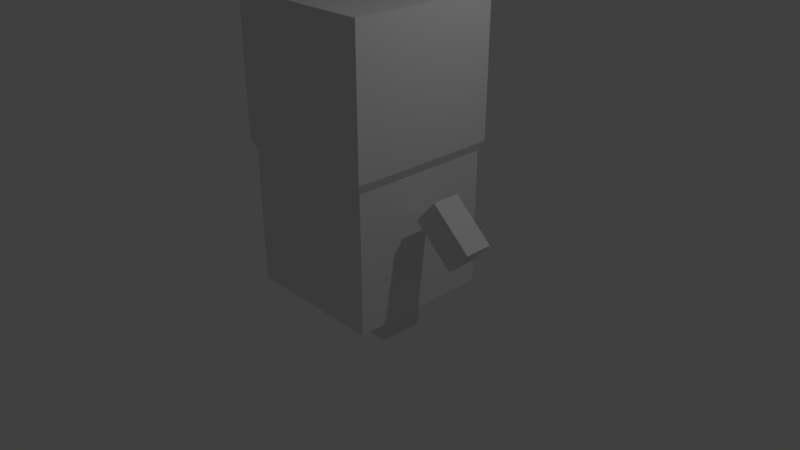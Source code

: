 # Source: tatamin.blend  (saved by Blender 2.78.0; exported with 4.5.12 LTS)
import bpy
from mathutils import Matrix  # noqa: F401  (used for matrix-valued properties, if any)

bpy.ops.wm.read_factory_settings(use_empty=True)
scene = bpy.context.scene
scene.name = 'Scene'

# ---- collections
col_collection_1 = bpy.data.collections.new('Collection 1'); scene.collection.children.link(col_collection_1)

# ---- materials (node trees are filled in below, after node groups)
mat_material = bpy.data.materials.new('Material')
mat_material.alpha_threshold = 0.0
mat_material.use_transparent_shadow = False
mat_material.roughness = 0.5
mat_material.line_color = (0.0, 0.0, 0.0, 1.0)

# ---- material node trees

# ---- world
world_world = bpy.data.worlds.new('World'); scene.world = world_world
world_world.color = (0.05088, 0.05088, 0.05088)
world_world.use_sun_shadow = False
world_world.sun_shadow_jitter_overblur = 0.0
world_world.cycles.sampling_method = 'MANUAL'

# ---- cameras
cam_camera = bpy.data.cameras.new('Camera')
cam_camera.clip_end = 100.0
cam_camera.lens = 35.0
cam_camera.sensor_width = 32.0
cam_camera.sensor_height = 18.0
cam_camera.ortho_scale = 7.314
cam_camera.dof.focus_distance = 0.0
cam_camera.dof.aperture_fstop = 128.0

# ---- lights
light_lamp = bpy.data.lights.new('Lamp', 'POINT')
light_lamp.transmission_factor = 0.0
light_lamp.cutoff_distance = 30.0
light_lamp.energy = 100.0
light_lamp.shadow_buffer_clip_start = 1.001
light_lamp.shadow_soft_size = 0.1
light_lamp.shadow_maximum_resolution = 0.006
light_lamp.use_absolute_resolution = True

# ---- meshes
me_cube = bpy.data.meshes.new('Cube')
me_cube.from_pydata([(1.0, 1.0, -1.0), (1.0, -1.0, -1.0), (-1.0, -1.0, -1.0), (-1.0, 1.0, -1.0), (1.0, 1.0, 0.7961), (1.0, -1.0, 0.7961), (-1.0, -1.0, 0.7961), (-1.0, 1.0, 0.7961), (0.9434, 0.9434, -1.127), (0.9434, -0.9434, -1.127), (-0.9434, 0.9434, -1.127), (-0.9434, -0.9434, -1.127), (0.9434, 0.9434, -2.933), (0.9434, -0.9434, -2.933), (-0.9434, 0.9434, -2.933), (-0.9434, -0.9434, -2.933), (-0.3346, 0.2984, -3.488), (-0.3346, 0.2984, -2.793), (-0.3346, -0.2963, -3.488), (-0.3346, -0.2963, -2.793), (-0.7425, 0.2984, -3.488), (-0.7425, 0.2984, -2.793), (-0.7425, -0.2963, -3.488), (-0.7425, -0.2963, -2.793), (0.6097, 0.3004, -3.464), (0.6097, 0.3004, -2.769), (0.6097, -0.2943, -3.464), (0.6097, -0.2943, -2.769), (0.2018, 0.3004, -3.464), (0.2018, 0.3004, -2.769), (0.2018, -0.2943, -3.464), (0.2018, -0.2943, -2.769), (-1.61, 0.1311, -2.026), (-1.068, 0.1311, -1.591), (-1.61, -0.2362, -2.026), (-1.068, -0.2362, -1.591), (-1.866, 0.1311, -1.708), (-1.324, 0.1311, -1.273), (-1.866, -0.2362, -1.708), (-1.324, -0.2362, -1.273), (1.898, 0.1311, -1.766), (1.377, 0.1311, -1.306), (1.898, -0.2362, -1.766), (1.377, -0.2362, -1.306), (1.629, 0.1311, -2.072), (1.107, 0.1311, -1.612), (1.629, -0.2362, -2.072), (1.107, -0.2362, -1.612)], [], [(2, 3, 10, 11), (4, 7, 6, 5), (0, 4, 5, 1), (1, 5, 6, 2), (2, 6, 7, 3), (4, 0, 3, 7), (9, 11, 15, 13), (1, 2, 11, 9), (3, 0, 8, 10), (0, 1, 9, 8), (12, 13, 15, 14), (8, 9, 13, 12), (11, 10, 14, 15), (10, 8, 12, 14), (16, 17, 19, 18), (18, 19, 23, 22), (22, 23, 21, 20), (20, 21, 17, 16), (18, 22, 20, 16), (23, 19, 17, 21), (24, 25, 27, 26), (26, 27, 31, 30), (30, 31, 29, 28), (28, 29, 25, 24), (26, 30, 28, 24), (31, 27, 25, 29), (34, 35, 39, 38), (38, 39, 37, 36), (36, 37, 33, 32), (34, 38, 36, 32), (39, 35, 33, 37), (42, 43, 47, 46), (46, 47, 45, 44), (44, 45, 41, 40), (42, 46, 44, 40), (47, 43, 41, 45), (42, 40, 41, 43)])
me_cube.materials.append(mat_material)
me_cube.use_remesh_preserve_volume = False
me_cube.use_remesh_preserve_attributes = False
me_cube.use_mirror_vertex_groups = False
me_cube.update()

# ---- objects
ob_cube = bpy.data.objects.new('Cube', me_cube)
ob_lamp = bpy.data.objects.new('Lamp', light_lamp)
ob_camera = bpy.data.objects.new('Camera', cam_camera)

# ---- transforms, parenting, visibility, modifiers, constraints
ob_cube.location = (0.0, 0.0, 2.565)
ob_cube.lock_rotations_4d = False
ob_cube.empty_display_type = 'ARROWS'
ob_cube.lineart.crease_threshold = 0.0
ob_lamp.location = (4.076, 1.005, 5.904)
ob_lamp.rotation_euler = (0.6503, 0.05522, 1.866)
ob_lamp.lock_rotations_4d = False
ob_lamp.empty_display_type = 'ARROWS'
ob_lamp.color = (0.0, 0.0, 0.0, 0.0)
ob_lamp.lineart.crease_threshold = 0.0
ob_camera.location = (7.481, -6.508, 5.344)
ob_camera.rotation_euler = (1.109, 0.0, 0.8149)
ob_camera.lock_rotations_4d = False
ob_camera.empty_display_type = 'ARROWS'
ob_camera.color = (0.0, 0.0, 0.0, 0.0)
ob_camera.display_type = 'WIRE'
ob_camera.lineart.crease_threshold = 0.0

# ---- collection membership
col_collection_1.objects.link(ob_cube)
col_collection_1.objects.link(ob_lamp)
col_collection_1.objects.link(ob_camera)

# ---- scene / render settings (as saved in the file)
scene.camera = ob_camera
scene.frame_start = 1; scene.frame_end = 250; scene.frame_set(2)
scene.render.engine = 'BLENDER_EEVEE_NEXT'
scene.render.resolution_percentage = 50
scene.render.dither_intensity = 0.0
scene.cycles.use_denoising = False
scene.cycles.samples = 128
scene.cycles.sampling_pattern = 'TABULATED_SOBOL'
scene.cycles.light_sampling_threshold = 0.0
scene.cycles.use_adaptive_sampling = False
scene.cycles.use_light_tree = False
scene.cycles.blur_glossy = 0.0
scene.cycles.sample_clamp_indirect = 0.0
scene.view_settings.view_transform = 'Standard'
bpy.context.view_layer.update()
